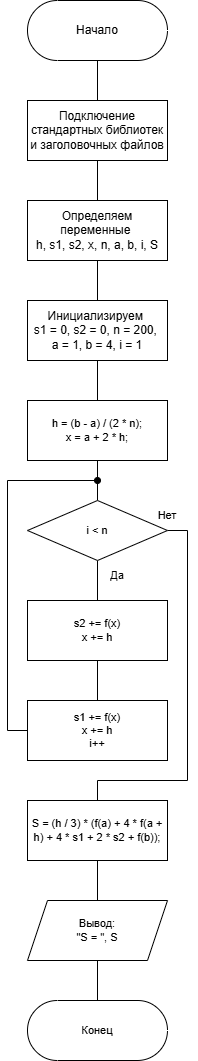

The diagram above was exported from draw.io. Its source (the exported page's mxGraphModel, read from the mxfile embedded in the PNG):
<mxGraphModel dx="1523" dy="1146" grid="1" gridSize="10" guides="1" tooltips="1" connect="1" arrows="1" fold="1" page="1" pageScale="1" pageWidth="827" pageHeight="1169" math="0" shadow="0">
  <root>
    <mxCell id="0" />
    <mxCell id="1" parent="0" />
    <mxCell id="bBA9Wp5JLfs76FRGZa2e-6" value="" style="edgeStyle=orthogonalEdgeStyle;rounded=0;orthogonalLoop=1;jettySize=auto;html=1;endArrow=none;endFill=0;" edge="1" parent="1" source="bBA9Wp5JLfs76FRGZa2e-1" target="bBA9Wp5JLfs76FRGZa2e-2">
      <mxGeometry relative="1" as="geometry" />
    </mxCell>
    <mxCell id="bBA9Wp5JLfs76FRGZa2e-1" value="Начало" style="html=1;dashed=0;whiteSpace=wrap;shape=mxgraph.dfd.start" vertex="1" parent="1">
      <mxGeometry x="280" y="80" width="140" height="60" as="geometry" />
    </mxCell>
    <mxCell id="bBA9Wp5JLfs76FRGZa2e-7" value="" style="edgeStyle=orthogonalEdgeStyle;shape=connector;rounded=0;orthogonalLoop=1;jettySize=auto;html=1;strokeColor=default;align=center;verticalAlign=middle;fontFamily=Helvetica;fontSize=11;fontColor=default;labelBackgroundColor=default;endArrow=none;endFill=0;" edge="1" parent="1" source="bBA9Wp5JLfs76FRGZa2e-2" target="bBA9Wp5JLfs76FRGZa2e-4">
      <mxGeometry relative="1" as="geometry" />
    </mxCell>
    <mxCell id="bBA9Wp5JLfs76FRGZa2e-2" value="Подключение стандартных библиотек и заголовочных файлов" style="whiteSpace=wrap;html=1;" vertex="1" parent="1">
      <mxGeometry x="280" y="180" width="140" height="60" as="geometry" />
    </mxCell>
    <mxCell id="bBA9Wp5JLfs76FRGZa2e-8" value="" style="edgeStyle=orthogonalEdgeStyle;shape=connector;rounded=0;orthogonalLoop=1;jettySize=auto;html=1;strokeColor=default;align=center;verticalAlign=middle;fontFamily=Helvetica;fontSize=11;fontColor=default;labelBackgroundColor=default;endArrow=none;endFill=0;" edge="1" parent="1" source="bBA9Wp5JLfs76FRGZa2e-4" target="bBA9Wp5JLfs76FRGZa2e-5">
      <mxGeometry relative="1" as="geometry" />
    </mxCell>
    <mxCell id="bBA9Wp5JLfs76FRGZa2e-4" value="Определяем переменные&amp;nbsp;&lt;div&gt;h, s1, s2, x, n, a, b, i, S&lt;/div&gt;" style="whiteSpace=wrap;html=1;rounded=0;" vertex="1" parent="1">
      <mxGeometry x="280" y="280" width="140" height="60" as="geometry" />
    </mxCell>
    <mxCell id="bBA9Wp5JLfs76FRGZa2e-10" value="" style="edgeStyle=orthogonalEdgeStyle;shape=connector;rounded=0;orthogonalLoop=1;jettySize=auto;html=1;strokeColor=default;align=center;verticalAlign=middle;fontFamily=Helvetica;fontSize=11;fontColor=default;labelBackgroundColor=default;endArrow=none;endFill=0;" edge="1" parent="1" source="bBA9Wp5JLfs76FRGZa2e-5" target="bBA9Wp5JLfs76FRGZa2e-9">
      <mxGeometry relative="1" as="geometry" />
    </mxCell>
    <mxCell id="bBA9Wp5JLfs76FRGZa2e-5" value="Инициализируем&amp;nbsp;&lt;div&gt;s1 = 0, s2 = 0, n = 200,&amp;nbsp;&lt;/div&gt;&lt;div&gt;a = 1, b = 4, i = 1&lt;/div&gt;" style="whiteSpace=wrap;html=1;rounded=0;" vertex="1" parent="1">
      <mxGeometry x="280" y="380" width="140" height="60" as="geometry" />
    </mxCell>
    <mxCell id="bBA9Wp5JLfs76FRGZa2e-17" value="" style="edgeStyle=orthogonalEdgeStyle;shape=connector;rounded=0;orthogonalLoop=1;jettySize=auto;html=1;strokeColor=default;align=center;verticalAlign=middle;fontFamily=Helvetica;fontSize=11;fontColor=default;labelBackgroundColor=default;endArrow=none;endFill=0;" edge="1" parent="1" source="bBA9Wp5JLfs76FRGZa2e-9" target="bBA9Wp5JLfs76FRGZa2e-11">
      <mxGeometry relative="1" as="geometry" />
    </mxCell>
    <mxCell id="bBA9Wp5JLfs76FRGZa2e-9" value="&lt;div&gt;h = (b - a) / (2 * n);&lt;/div&gt;&lt;div&gt;x = a + 2 * h;&lt;/div&gt;" style="whiteSpace=wrap;html=1;rounded=0;fontFamily=Helvetica;fontSize=11;fontColor=default;labelBackgroundColor=default;" vertex="1" parent="1">
      <mxGeometry x="280" y="480" width="140" height="60" as="geometry" />
    </mxCell>
    <mxCell id="bBA9Wp5JLfs76FRGZa2e-15" value="" style="edgeStyle=orthogonalEdgeStyle;shape=connector;rounded=0;orthogonalLoop=1;jettySize=auto;html=1;strokeColor=default;align=center;verticalAlign=middle;fontFamily=Helvetica;fontSize=11;fontColor=default;labelBackgroundColor=default;endArrow=none;endFill=0;" edge="1" parent="1" source="bBA9Wp5JLfs76FRGZa2e-11" target="bBA9Wp5JLfs76FRGZa2e-13">
      <mxGeometry relative="1" as="geometry" />
    </mxCell>
    <mxCell id="bBA9Wp5JLfs76FRGZa2e-21" style="edgeStyle=orthogonalEdgeStyle;shape=connector;rounded=0;orthogonalLoop=1;jettySize=auto;html=1;exitX=1;exitY=0.5;exitDx=0;exitDy=0;entryX=0.5;entryY=0;entryDx=0;entryDy=0;strokeColor=default;align=center;verticalAlign=middle;fontFamily=Helvetica;fontSize=11;fontColor=default;labelBackgroundColor=default;endArrow=none;endFill=0;" edge="1" parent="1" source="bBA9Wp5JLfs76FRGZa2e-11" target="bBA9Wp5JLfs76FRGZa2e-20">
      <mxGeometry relative="1" as="geometry">
        <Array as="points">
          <mxPoint x="440" y="610" />
          <mxPoint x="440" y="860" />
          <mxPoint x="350" y="860" />
        </Array>
      </mxGeometry>
    </mxCell>
    <mxCell id="bBA9Wp5JLfs76FRGZa2e-11" value="i &amp;lt; n" style="rhombus;whiteSpace=wrap;html=1;fontFamily=Helvetica;fontSize=11;fontColor=default;labelBackgroundColor=default;" vertex="1" parent="1">
      <mxGeometry x="280" y="579.9999999999998" width="140" height="60" as="geometry" />
    </mxCell>
    <mxCell id="bBA9Wp5JLfs76FRGZa2e-16" value="" style="edgeStyle=orthogonalEdgeStyle;shape=connector;rounded=0;orthogonalLoop=1;jettySize=auto;html=1;strokeColor=default;align=center;verticalAlign=middle;fontFamily=Helvetica;fontSize=11;fontColor=default;labelBackgroundColor=default;endArrow=none;endFill=0;" edge="1" parent="1" source="bBA9Wp5JLfs76FRGZa2e-13" target="bBA9Wp5JLfs76FRGZa2e-14">
      <mxGeometry relative="1" as="geometry" />
    </mxCell>
    <mxCell id="bBA9Wp5JLfs76FRGZa2e-13" value="s2 += f(x)&lt;br&gt;x += h" style="whiteSpace=wrap;html=1;rounded=0;fontFamily=Helvetica;fontSize=11;fontColor=default;labelBackgroundColor=default;" vertex="1" parent="1">
      <mxGeometry x="280" y="680" width="140" height="60" as="geometry" />
    </mxCell>
    <mxCell id="bBA9Wp5JLfs76FRGZa2e-18" style="edgeStyle=orthogonalEdgeStyle;shape=connector;rounded=0;orthogonalLoop=1;jettySize=auto;html=1;exitX=0;exitY=0.5;exitDx=0;exitDy=0;strokeColor=default;align=center;verticalAlign=middle;fontFamily=Helvetica;fontSize=11;fontColor=default;labelBackgroundColor=default;endArrow=oval;endFill=1;" edge="1" parent="1" source="bBA9Wp5JLfs76FRGZa2e-14">
      <mxGeometry relative="1" as="geometry">
        <mxPoint x="350" y="560" as="targetPoint" />
        <Array as="points">
          <mxPoint x="260" y="810" />
          <mxPoint x="260" y="560" />
        </Array>
      </mxGeometry>
    </mxCell>
    <mxCell id="bBA9Wp5JLfs76FRGZa2e-14" value="&lt;div&gt;&lt;div&gt;s1 += f(x)&lt;/div&gt;&lt;div&gt;x += h&lt;/div&gt;&lt;/div&gt;&lt;div&gt;i++&lt;/div&gt;" style="whiteSpace=wrap;html=1;rounded=0;fontFamily=Helvetica;fontSize=11;fontColor=default;labelBackgroundColor=default;" vertex="1" parent="1">
      <mxGeometry x="280" y="780" width="140" height="60" as="geometry" />
    </mxCell>
    <mxCell id="bBA9Wp5JLfs76FRGZa2e-19" value="Да" style="text;html=1;whiteSpace=wrap;strokeColor=none;fillColor=none;align=center;verticalAlign=middle;rounded=0;fontFamily=Helvetica;fontSize=11;fontColor=default;labelBackgroundColor=default;" vertex="1" parent="1">
      <mxGeometry x="340" y="640" width="60" height="30" as="geometry" />
    </mxCell>
    <mxCell id="bBA9Wp5JLfs76FRGZa2e-24" value="" style="edgeStyle=orthogonalEdgeStyle;shape=connector;rounded=0;orthogonalLoop=1;jettySize=auto;html=1;strokeColor=default;align=center;verticalAlign=middle;fontFamily=Helvetica;fontSize=11;fontColor=default;labelBackgroundColor=default;endArrow=none;endFill=0;" edge="1" parent="1" source="bBA9Wp5JLfs76FRGZa2e-20" target="bBA9Wp5JLfs76FRGZa2e-23">
      <mxGeometry relative="1" as="geometry" />
    </mxCell>
    <mxCell id="bBA9Wp5JLfs76FRGZa2e-20" value="&lt;div&gt;S = (h / 3) * (f(a) + 4 * f(a + h) + 4 * s1 + 2 * s2 + f(b));&lt;/div&gt;" style="whiteSpace=wrap;html=1;rounded=0;fontFamily=Helvetica;fontSize=11;fontColor=default;labelBackgroundColor=default;" vertex="1" parent="1">
      <mxGeometry x="280" y="880" width="140" height="60" as="geometry" />
    </mxCell>
    <mxCell id="bBA9Wp5JLfs76FRGZa2e-22" value="Нет" style="text;html=1;whiteSpace=wrap;strokeColor=none;fillColor=none;align=center;verticalAlign=middle;rounded=0;fontFamily=Helvetica;fontSize=11;fontColor=default;labelBackgroundColor=default;" vertex="1" parent="1">
      <mxGeometry x="390" y="580" width="60" height="30" as="geometry" />
    </mxCell>
    <mxCell id="bBA9Wp5JLfs76FRGZa2e-26" value="" style="edgeStyle=orthogonalEdgeStyle;shape=connector;rounded=0;orthogonalLoop=1;jettySize=auto;html=1;strokeColor=default;align=center;verticalAlign=middle;fontFamily=Helvetica;fontSize=11;fontColor=default;labelBackgroundColor=default;endArrow=none;endFill=0;" edge="1" parent="1" source="bBA9Wp5JLfs76FRGZa2e-23" target="bBA9Wp5JLfs76FRGZa2e-25">
      <mxGeometry relative="1" as="geometry" />
    </mxCell>
    <mxCell id="bBA9Wp5JLfs76FRGZa2e-23" value="Вывод:&lt;div&gt;&quot;S = &quot;, S&lt;/div&gt;" style="shape=parallelogram;perimeter=parallelogramPerimeter;whiteSpace=wrap;html=1;fixedSize=1;rounded=0;fontFamily=Helvetica;fontSize=11;fontColor=default;labelBackgroundColor=default;" vertex="1" parent="1">
      <mxGeometry x="280" y="980" width="140" height="60" as="geometry" />
    </mxCell>
    <mxCell id="bBA9Wp5JLfs76FRGZa2e-25" value="Конец" style="html=1;dashed=0;whiteSpace=wrap;shape=mxgraph.dfd.start;fontFamily=Helvetica;fontSize=11;fontColor=default;labelBackgroundColor=default;" vertex="1" parent="1">
      <mxGeometry x="280" y="1080" width="140" height="60" as="geometry" />
    </mxCell>
  </root>
</mxGraphModel>